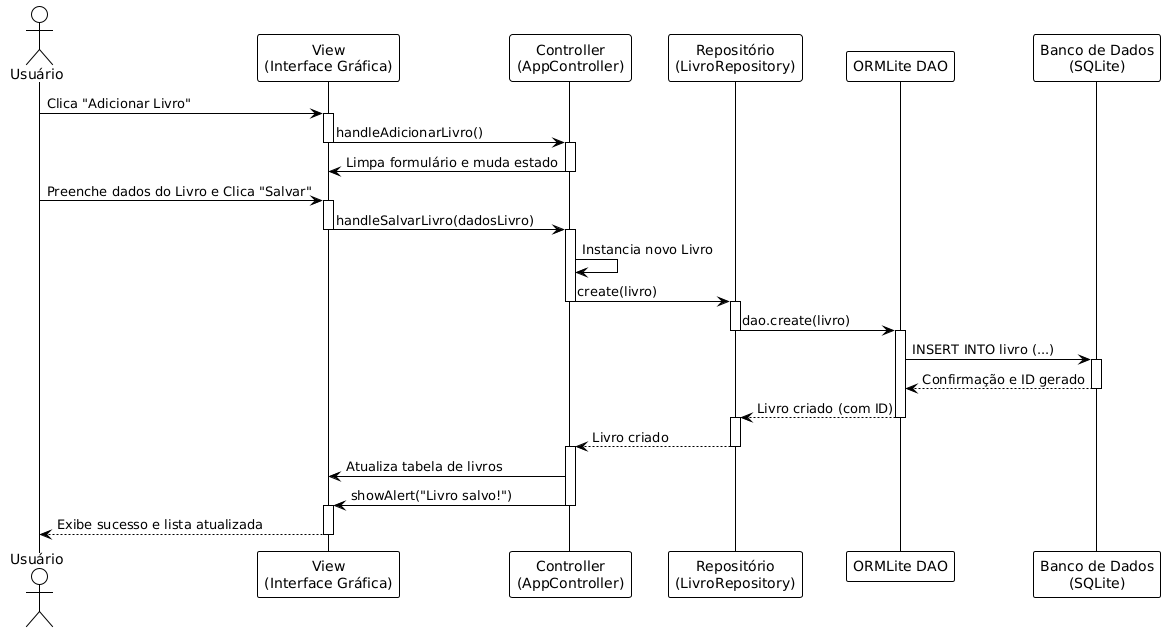

The diagram above was rendered by PlantUML. Its source (embedded in the PNG):
@startuml
!theme plain
actor Usuário
participant "View\n(Interface Gráfica)" as View
participant "Controller\n(AppController)" as Controller
participant "Repositório\n(LivroRepository)" as Repository
participant "ORMLite DAO" as ORMLite
participant "Banco de Dados\n(SQLite)" as DB

Usuário -> View : Clica "Adicionar Livro"
activate View
View -> Controller : handleAdicionarLivro()
deactivate View
activate Controller
Controller -> View : Limpa formulário e muda estado
deactivate Controller
Usuário -> View : Preenche dados do Livro e Clica "Salvar"
activate View
View -> Controller : handleSalvarLivro(dadosLivro)
deactivate View
activate Controller
Controller -> Controller : Instancia novo Livro
Controller -> Repository : create(livro)
deactivate Controller
activate Repository
Repository -> ORMLite : dao.create(livro)
deactivate Repository
activate ORMLite
ORMLite -> DB : INSERT INTO livro (...)
activate DB
DB --> ORMLite : Confirmação e ID gerado
deactivate DB
ORMLite --> Repository : Livro criado (com ID)
deactivate ORMLite
activate Repository
Repository --> Controller : Livro criado
deactivate Repository
activate Controller
Controller -> View : Atualiza tabela de livros
Controller -> View : showAlert("Livro salvo!")
deactivate Controller
activate View
View --> Usuário : Exibe sucesso e lista atualizada
deactivate View
@enduml